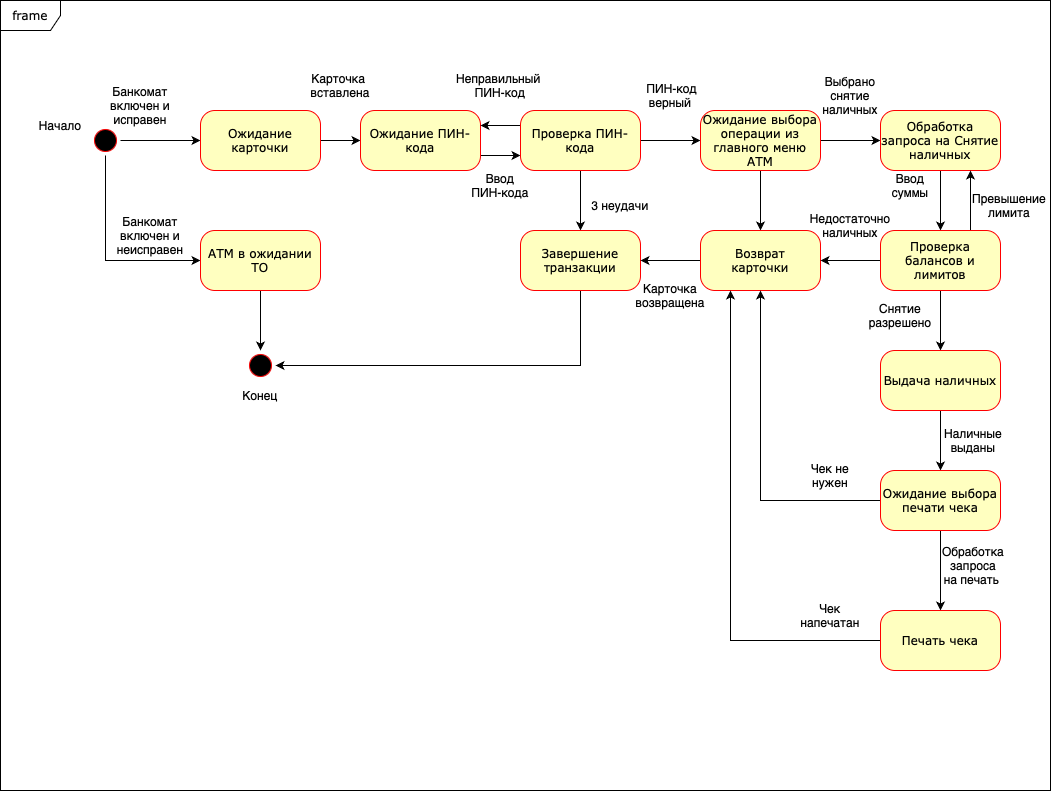

The diagram above was exported from draw.io. Its source (the exported page's mxGraphModel, read from the mxfile embedded in the PNG):
<mxGraphModel dx="1189" dy="906" grid="1" gridSize="10" guides="1" tooltips="1" connect="1" arrows="1" fold="1" page="1" pageScale="1" pageWidth="1100" pageHeight="850" background="none" math="0" shadow="0">
  <root>
    <mxCell id="0" />
    <mxCell id="1" parent="0" />
    <mxCell id="UTsiR3UxwsJSOK8FF2Qk-1" style="edgeStyle=orthogonalEdgeStyle;rounded=0;orthogonalLoop=1;jettySize=auto;html=1;exitX=0.5;exitY=0;exitDx=0;exitDy=0;entryX=0;entryY=0.5;entryDx=0;entryDy=0;" parent="1" source="382b91b5511bd0f7-1" target="382b91b5511bd0f7-6" edge="1">
      <mxGeometry relative="1" as="geometry" />
    </mxCell>
    <mxCell id="UTsiR3UxwsJSOK8FF2Qk-6" style="edgeStyle=orthogonalEdgeStyle;rounded=0;orthogonalLoop=1;jettySize=auto;html=1;entryX=0;entryY=0.5;entryDx=0;entryDy=0;" parent="1" source="382b91b5511bd0f7-1" target="UTsiR3UxwsJSOK8FF2Qk-5" edge="1">
      <mxGeometry relative="1" as="geometry">
        <Array as="points">
          <mxPoint x="145" y="270" />
        </Array>
      </mxGeometry>
    </mxCell>
    <mxCell id="382b91b5511bd0f7-1" value="" style="ellipse;html=1;shape=startState;fillColor=#000000;strokeColor=#ff0000;rounded=1;shadow=0;comic=0;labelBackgroundColor=none;fontFamily=Verdana;fontSize=12;fontColor=#000000;align=center;direction=south;" parent="1" vertex="1">
      <mxGeometry x="130" y="135" width="30" height="30" as="geometry" />
    </mxCell>
    <mxCell id="UTsiR3UxwsJSOK8FF2Qk-3" value="" style="edgeStyle=orthogonalEdgeStyle;rounded=0;orthogonalLoop=1;jettySize=auto;html=1;" parent="1" source="382b91b5511bd0f7-6" target="UTsiR3UxwsJSOK8FF2Qk-2" edge="1">
      <mxGeometry relative="1" as="geometry" />
    </mxCell>
    <mxCell id="382b91b5511bd0f7-6" value="Ожидание карточки" style="rounded=1;whiteSpace=wrap;html=1;arcSize=24;fillColor=#ffffc0;strokeColor=#ff0000;shadow=0;comic=0;labelBackgroundColor=none;fontFamily=Verdana;fontSize=12;fontColor=#000000;align=center;" parent="1" vertex="1">
      <mxGeometry x="240" y="120" width="120" height="60" as="geometry" />
    </mxCell>
    <mxCell id="2a3bc250acf0617d-8" value="frame" style="shape=umlFrame;whiteSpace=wrap;html=1;rounded=1;shadow=0;comic=0;labelBackgroundColor=none;strokeWidth=1;fontFamily=Verdana;fontSize=12;align=center;" parent="1" vertex="1">
      <mxGeometry x="40" y="10" width="1050" height="790" as="geometry" />
    </mxCell>
    <mxCell id="UTsiR3UxwsJSOK8FF2Qk-62" style="edgeStyle=orthogonalEdgeStyle;rounded=0;orthogonalLoop=1;jettySize=auto;html=1;exitX=1;exitY=0.75;exitDx=0;exitDy=0;entryX=0;entryY=0.75;entryDx=0;entryDy=0;" parent="1" source="UTsiR3UxwsJSOK8FF2Qk-2" target="UTsiR3UxwsJSOK8FF2Qk-9" edge="1">
      <mxGeometry relative="1" as="geometry" />
    </mxCell>
    <mxCell id="UTsiR3UxwsJSOK8FF2Qk-2" value="Ожидание ПИН-кода" style="whiteSpace=wrap;html=1;fontFamily=Verdana;fillColor=#ffffc0;strokeColor=#ff0000;fontColor=#000000;rounded=1;arcSize=24;shadow=0;comic=0;labelBackgroundColor=none;" parent="1" vertex="1">
      <mxGeometry x="400" y="120" width="120" height="60" as="geometry" />
    </mxCell>
    <mxCell id="UTsiR3UxwsJSOK8FF2Qk-4" value="" style="ellipse;html=1;shape=startState;fillColor=#000000;strokeColor=#ff0000;rounded=1;shadow=0;comic=0;labelBackgroundColor=none;fontFamily=Verdana;fontSize=12;fontColor=#000000;align=center;direction=south;" parent="1" vertex="1">
      <mxGeometry x="285" y="360" width="30" height="30" as="geometry" />
    </mxCell>
    <mxCell id="UTsiR3UxwsJSOK8FF2Qk-7" style="edgeStyle=orthogonalEdgeStyle;rounded=0;orthogonalLoop=1;jettySize=auto;html=1;exitX=0.5;exitY=1;exitDx=0;exitDy=0;" parent="1" source="UTsiR3UxwsJSOK8FF2Qk-5" target="UTsiR3UxwsJSOK8FF2Qk-4" edge="1">
      <mxGeometry relative="1" as="geometry" />
    </mxCell>
    <mxCell id="UTsiR3UxwsJSOK8FF2Qk-5" value="АТМ в ожидании ТО" style="rounded=1;whiteSpace=wrap;html=1;arcSize=24;fillColor=#ffffc0;strokeColor=#ff0000;shadow=0;comic=0;labelBackgroundColor=none;fontFamily=Verdana;fontSize=12;fontColor=#000000;align=center;" parent="1" vertex="1">
      <mxGeometry x="240" y="240" width="120" height="60" as="geometry" />
    </mxCell>
    <mxCell id="UTsiR3UxwsJSOK8FF2Qk-11" style="edgeStyle=orthogonalEdgeStyle;rounded=0;orthogonalLoop=1;jettySize=auto;html=1;exitX=0;exitY=0.25;exitDx=0;exitDy=0;entryX=1;entryY=0.25;entryDx=0;entryDy=0;" parent="1" source="UTsiR3UxwsJSOK8FF2Qk-9" target="UTsiR3UxwsJSOK8FF2Qk-2" edge="1">
      <mxGeometry relative="1" as="geometry" />
    </mxCell>
    <mxCell id="UTsiR3UxwsJSOK8FF2Qk-16" value="" style="edgeStyle=orthogonalEdgeStyle;rounded=0;orthogonalLoop=1;jettySize=auto;html=1;" parent="1" source="UTsiR3UxwsJSOK8FF2Qk-9" target="UTsiR3UxwsJSOK8FF2Qk-15" edge="1">
      <mxGeometry relative="1" as="geometry" />
    </mxCell>
    <mxCell id="UTsiR3UxwsJSOK8FF2Qk-20" value="" style="edgeStyle=orthogonalEdgeStyle;rounded=0;orthogonalLoop=1;jettySize=auto;html=1;" parent="1" source="UTsiR3UxwsJSOK8FF2Qk-9" target="UTsiR3UxwsJSOK8FF2Qk-19" edge="1">
      <mxGeometry relative="1" as="geometry" />
    </mxCell>
    <mxCell id="UTsiR3UxwsJSOK8FF2Qk-9" value="Проверка ПИН-кода" style="whiteSpace=wrap;html=1;fontFamily=Verdana;fillColor=#ffffc0;strokeColor=#ff0000;fontColor=#000000;rounded=1;arcSize=24;shadow=0;comic=0;labelBackgroundColor=none;" parent="1" vertex="1">
      <mxGeometry x="560" y="120" width="120" height="60" as="geometry" />
    </mxCell>
    <mxCell id="UTsiR3UxwsJSOK8FF2Qk-12" value="Ввод&lt;div&gt;ПИН-кода&lt;/div&gt;" style="text;html=1;align=center;verticalAlign=middle;whiteSpace=wrap;rounded=0;" parent="1" vertex="1">
      <mxGeometry x="510" y="180" width="60" height="30" as="geometry" />
    </mxCell>
    <mxCell id="UTsiR3UxwsJSOK8FF2Qk-13" value="Неправильный&amp;nbsp;&lt;div&gt;ПИН-код&lt;/div&gt;" style="text;html=1;align=center;verticalAlign=middle;whiteSpace=wrap;rounded=0;" parent="1" vertex="1">
      <mxGeometry x="510" y="80" width="60" height="30" as="geometry" />
    </mxCell>
    <mxCell id="UTsiR3UxwsJSOK8FF2Qk-18" style="edgeStyle=orthogonalEdgeStyle;rounded=0;orthogonalLoop=1;jettySize=auto;html=1;exitX=0.5;exitY=1;exitDx=0;exitDy=0;entryX=0.5;entryY=0;entryDx=0;entryDy=0;" parent="1" source="UTsiR3UxwsJSOK8FF2Qk-15" target="UTsiR3UxwsJSOK8FF2Qk-4" edge="1">
      <mxGeometry relative="1" as="geometry" />
    </mxCell>
    <mxCell id="UTsiR3UxwsJSOK8FF2Qk-15" value="Завершение&lt;div&gt;транзакции&lt;/div&gt;" style="whiteSpace=wrap;html=1;fontFamily=Verdana;fillColor=#ffffc0;strokeColor=#ff0000;fontColor=#000000;rounded=1;arcSize=24;shadow=0;comic=0;labelBackgroundColor=none;" parent="1" vertex="1">
      <mxGeometry x="560" y="240" width="120" height="60" as="geometry" />
    </mxCell>
    <mxCell id="UTsiR3UxwsJSOK8FF2Qk-17" value="3 неудачи" style="text;html=1;align=center;verticalAlign=middle;whiteSpace=wrap;rounded=0;" parent="1" vertex="1">
      <mxGeometry x="630" y="200" width="60" height="30" as="geometry" />
    </mxCell>
    <mxCell id="UTsiR3UxwsJSOK8FF2Qk-24" value="" style="edgeStyle=orthogonalEdgeStyle;rounded=0;orthogonalLoop=1;jettySize=auto;html=1;" parent="1" source="UTsiR3UxwsJSOK8FF2Qk-19" target="UTsiR3UxwsJSOK8FF2Qk-23" edge="1">
      <mxGeometry relative="1" as="geometry" />
    </mxCell>
    <mxCell id="UTsiR3UxwsJSOK8FF2Qk-27" value="" style="edgeStyle=orthogonalEdgeStyle;rounded=0;orthogonalLoop=1;jettySize=auto;html=1;" parent="1" source="UTsiR3UxwsJSOK8FF2Qk-19" target="UTsiR3UxwsJSOK8FF2Qk-26" edge="1">
      <mxGeometry relative="1" as="geometry" />
    </mxCell>
    <mxCell id="UTsiR3UxwsJSOK8FF2Qk-19" value="Ожидание выбора операции из главного меню АТМ" style="whiteSpace=wrap;html=1;fontFamily=Verdana;fillColor=#ffffc0;strokeColor=#ff0000;fontColor=#000000;rounded=1;arcSize=24;shadow=0;comic=0;labelBackgroundColor=none;" parent="1" vertex="1">
      <mxGeometry x="740" y="120" width="120" height="60" as="geometry" />
    </mxCell>
    <mxCell id="UTsiR3UxwsJSOK8FF2Qk-21" value="&amp;nbsp;ПИН-код&lt;div&gt;верный&lt;/div&gt;" style="text;html=1;align=center;verticalAlign=middle;whiteSpace=wrap;rounded=0;" parent="1" vertex="1">
      <mxGeometry x="680" y="90" width="60" height="30" as="geometry" />
    </mxCell>
    <mxCell id="UTsiR3UxwsJSOK8FF2Qk-33" value="" style="edgeStyle=orthogonalEdgeStyle;rounded=0;orthogonalLoop=1;jettySize=auto;html=1;" parent="1" source="UTsiR3UxwsJSOK8FF2Qk-23" target="UTsiR3UxwsJSOK8FF2Qk-32" edge="1">
      <mxGeometry relative="1" as="geometry" />
    </mxCell>
    <mxCell id="UTsiR3UxwsJSOK8FF2Qk-23" value="Обработка запроса на Снятие наличных" style="whiteSpace=wrap;html=1;fontFamily=Verdana;fillColor=#ffffc0;strokeColor=#ff0000;fontColor=#000000;rounded=1;arcSize=24;shadow=0;comic=0;labelBackgroundColor=none;" parent="1" vertex="1">
      <mxGeometry x="920" y="120" width="120" height="60" as="geometry" />
    </mxCell>
    <mxCell id="UTsiR3UxwsJSOK8FF2Qk-29" style="edgeStyle=orthogonalEdgeStyle;rounded=0;orthogonalLoop=1;jettySize=auto;html=1;exitX=0;exitY=0.5;exitDx=0;exitDy=0;entryX=1;entryY=0.5;entryDx=0;entryDy=0;" parent="1" source="UTsiR3UxwsJSOK8FF2Qk-26" target="UTsiR3UxwsJSOK8FF2Qk-15" edge="1">
      <mxGeometry relative="1" as="geometry" />
    </mxCell>
    <mxCell id="UTsiR3UxwsJSOK8FF2Qk-26" value="Возврат&lt;div&gt;карточки&lt;/div&gt;" style="whiteSpace=wrap;html=1;fontFamily=Verdana;fillColor=#ffffc0;strokeColor=#ff0000;fontColor=#000000;rounded=1;arcSize=24;shadow=0;comic=0;labelBackgroundColor=none;" parent="1" vertex="1">
      <mxGeometry x="740" y="240" width="120" height="60" as="geometry" />
    </mxCell>
    <mxCell id="UTsiR3UxwsJSOK8FF2Qk-36" value="" style="edgeStyle=orthogonalEdgeStyle;rounded=0;orthogonalLoop=1;jettySize=auto;html=1;" parent="1" source="UTsiR3UxwsJSOK8FF2Qk-32" target="UTsiR3UxwsJSOK8FF2Qk-35" edge="1">
      <mxGeometry relative="1" as="geometry" />
    </mxCell>
    <mxCell id="UTsiR3UxwsJSOK8FF2Qk-51" style="edgeStyle=orthogonalEdgeStyle;rounded=0;orthogonalLoop=1;jettySize=auto;html=1;exitX=0.75;exitY=0;exitDx=0;exitDy=0;entryX=0.75;entryY=1;entryDx=0;entryDy=0;" parent="1" source="UTsiR3UxwsJSOK8FF2Qk-32" target="UTsiR3UxwsJSOK8FF2Qk-23" edge="1">
      <mxGeometry relative="1" as="geometry" />
    </mxCell>
    <mxCell id="UTsiR3UxwsJSOK8FF2Qk-56" style="edgeStyle=orthogonalEdgeStyle;rounded=0;orthogonalLoop=1;jettySize=auto;html=1;exitX=0;exitY=0.5;exitDx=0;exitDy=0;entryX=1;entryY=0.5;entryDx=0;entryDy=0;" parent="1" source="UTsiR3UxwsJSOK8FF2Qk-32" target="UTsiR3UxwsJSOK8FF2Qk-26" edge="1">
      <mxGeometry relative="1" as="geometry" />
    </mxCell>
    <mxCell id="UTsiR3UxwsJSOK8FF2Qk-32" value="Проверка балансов и лимитов" style="whiteSpace=wrap;html=1;fontFamily=Verdana;fillColor=#ffffc0;strokeColor=#ff0000;fontColor=#000000;rounded=1;arcSize=24;shadow=0;comic=0;labelBackgroundColor=none;" parent="1" vertex="1">
      <mxGeometry x="920" y="240" width="120" height="60" as="geometry" />
    </mxCell>
    <mxCell id="UTsiR3UxwsJSOK8FF2Qk-38" value="" style="edgeStyle=orthogonalEdgeStyle;rounded=0;orthogonalLoop=1;jettySize=auto;html=1;" parent="1" source="UTsiR3UxwsJSOK8FF2Qk-35" target="UTsiR3UxwsJSOK8FF2Qk-37" edge="1">
      <mxGeometry relative="1" as="geometry" />
    </mxCell>
    <mxCell id="UTsiR3UxwsJSOK8FF2Qk-35" value="Выдача наличных" style="whiteSpace=wrap;html=1;fontFamily=Verdana;fillColor=#ffffc0;strokeColor=#ff0000;fontColor=#000000;rounded=1;arcSize=24;shadow=0;comic=0;labelBackgroundColor=none;" parent="1" vertex="1">
      <mxGeometry x="920" y="360" width="120" height="60" as="geometry" />
    </mxCell>
    <mxCell id="UTsiR3UxwsJSOK8FF2Qk-39" style="edgeStyle=orthogonalEdgeStyle;rounded=0;orthogonalLoop=1;jettySize=auto;html=1;exitX=0;exitY=0.5;exitDx=0;exitDy=0;" parent="1" source="UTsiR3UxwsJSOK8FF2Qk-37" target="UTsiR3UxwsJSOK8FF2Qk-26" edge="1">
      <mxGeometry relative="1" as="geometry" />
    </mxCell>
    <mxCell id="UTsiR3UxwsJSOK8FF2Qk-43" value="" style="edgeStyle=orthogonalEdgeStyle;rounded=0;orthogonalLoop=1;jettySize=auto;html=1;" parent="1" source="UTsiR3UxwsJSOK8FF2Qk-37" target="UTsiR3UxwsJSOK8FF2Qk-42" edge="1">
      <mxGeometry relative="1" as="geometry" />
    </mxCell>
    <mxCell id="UTsiR3UxwsJSOK8FF2Qk-37" value="Ожидание выбора печати чека" style="whiteSpace=wrap;html=1;fontFamily=Verdana;fillColor=#ffffc0;strokeColor=#ff0000;fontColor=#000000;rounded=1;arcSize=24;shadow=0;comic=0;labelBackgroundColor=none;" parent="1" vertex="1">
      <mxGeometry x="920" y="480" width="120" height="60" as="geometry" />
    </mxCell>
    <mxCell id="UTsiR3UxwsJSOK8FF2Qk-40" value="Карточка&lt;div&gt;возвращена&lt;/div&gt;" style="text;html=1;align=center;verticalAlign=middle;whiteSpace=wrap;rounded=0;" parent="1" vertex="1">
      <mxGeometry x="680" y="290" width="60" height="30" as="geometry" />
    </mxCell>
    <mxCell id="UTsiR3UxwsJSOK8FF2Qk-41" value="Чек не нужен" style="text;html=1;align=center;verticalAlign=middle;whiteSpace=wrap;rounded=0;" parent="1" vertex="1">
      <mxGeometry x="840" y="470" width="60" height="30" as="geometry" />
    </mxCell>
    <mxCell id="UTsiR3UxwsJSOK8FF2Qk-44" style="edgeStyle=orthogonalEdgeStyle;rounded=0;orthogonalLoop=1;jettySize=auto;html=1;exitX=0;exitY=0.5;exitDx=0;exitDy=0;entryX=0.25;entryY=1;entryDx=0;entryDy=0;" parent="1" source="UTsiR3UxwsJSOK8FF2Qk-42" target="UTsiR3UxwsJSOK8FF2Qk-26" edge="1">
      <mxGeometry relative="1" as="geometry" />
    </mxCell>
    <mxCell id="UTsiR3UxwsJSOK8FF2Qk-42" value="Печать чека" style="whiteSpace=wrap;html=1;fontFamily=Verdana;fillColor=#ffffc0;strokeColor=#ff0000;fontColor=#000000;rounded=1;arcSize=24;shadow=0;comic=0;labelBackgroundColor=none;" parent="1" vertex="1">
      <mxGeometry x="920" y="620" width="120" height="60" as="geometry" />
    </mxCell>
    <mxCell id="UTsiR3UxwsJSOK8FF2Qk-45" value="Чек напечатан" style="text;html=1;align=center;verticalAlign=middle;whiteSpace=wrap;rounded=0;" parent="1" vertex="1">
      <mxGeometry x="840" y="610" width="60" height="30" as="geometry" />
    </mxCell>
    <mxCell id="UTsiR3UxwsJSOK8FF2Qk-46" value="Начало" style="text;html=1;align=center;verticalAlign=middle;whiteSpace=wrap;rounded=0;" parent="1" vertex="1">
      <mxGeometry x="70" y="120" width="60" height="30" as="geometry" />
    </mxCell>
    <mxCell id="UTsiR3UxwsJSOK8FF2Qk-47" value="Конец" style="text;html=1;align=center;verticalAlign=middle;whiteSpace=wrap;rounded=0;" parent="1" vertex="1">
      <mxGeometry x="270" y="390" width="60" height="30" as="geometry" />
    </mxCell>
    <mxCell id="UTsiR3UxwsJSOK8FF2Qk-48" value="Снятие разрешено" style="text;html=1;align=center;verticalAlign=middle;whiteSpace=wrap;rounded=0;" parent="1" vertex="1">
      <mxGeometry x="910" y="310" width="60" height="30" as="geometry" />
    </mxCell>
    <mxCell id="UTsiR3UxwsJSOK8FF2Qk-49" value="Выбрано снятие наличных" style="text;html=1;align=center;verticalAlign=middle;whiteSpace=wrap;rounded=0;" parent="1" vertex="1">
      <mxGeometry x="860" y="90" width="60" height="30" as="geometry" />
    </mxCell>
    <mxCell id="UTsiR3UxwsJSOK8FF2Qk-50" value="Ввод суммы" style="text;html=1;align=center;verticalAlign=middle;whiteSpace=wrap;rounded=0;" parent="1" vertex="1">
      <mxGeometry x="920" y="180" width="60" height="30" as="geometry" />
    </mxCell>
    <mxCell id="UTsiR3UxwsJSOK8FF2Qk-52" value="Наличные выданы" style="text;html=1;align=center;verticalAlign=middle;whiteSpace=wrap;rounded=0;" parent="1" vertex="1">
      <mxGeometry x="983" y="435" width="60" height="30" as="geometry" />
    </mxCell>
    <mxCell id="UTsiR3UxwsJSOK8FF2Qk-53" value="Превышение&lt;div&gt;лимита&lt;/div&gt;" style="text;html=1;align=center;verticalAlign=middle;whiteSpace=wrap;rounded=0;" parent="1" vertex="1">
      <mxGeometry x="1019" y="200" width="60" height="30" as="geometry" />
    </mxCell>
    <mxCell id="UTsiR3UxwsJSOK8FF2Qk-55" value="Недостаточно&lt;div&gt;наличных&lt;/div&gt;" style="text;html=1;align=center;verticalAlign=middle;whiteSpace=wrap;rounded=0;" parent="1" vertex="1">
      <mxGeometry x="860" y="220" width="60" height="30" as="geometry" />
    </mxCell>
    <mxCell id="UTsiR3UxwsJSOK8FF2Qk-57" value="Обработка запроса на печать&amp;nbsp;" style="text;html=1;align=center;verticalAlign=middle;whiteSpace=wrap;rounded=0;" parent="1" vertex="1">
      <mxGeometry x="983" y="560" width="60" height="30" as="geometry" />
    </mxCell>
    <mxCell id="UTsiR3UxwsJSOK8FF2Qk-58" value="Карточка&amp;nbsp;&lt;div&gt;вставлена&lt;/div&gt;" style="text;html=1;align=center;verticalAlign=middle;whiteSpace=wrap;rounded=0;" parent="1" vertex="1">
      <mxGeometry x="350" y="80" width="60" height="30" as="geometry" />
    </mxCell>
    <mxCell id="UTsiR3UxwsJSOK8FF2Qk-59" value="Банкомат включен и исправен" style="text;html=1;align=center;verticalAlign=middle;whiteSpace=wrap;rounded=0;" parent="1" vertex="1">
      <mxGeometry x="140" y="100" width="80" height="30" as="geometry" />
    </mxCell>
    <mxCell id="UTsiR3UxwsJSOK8FF2Qk-60" value="Банкомат включен и неисправен" style="text;html=1;align=center;verticalAlign=middle;whiteSpace=wrap;rounded=0;" parent="1" vertex="1">
      <mxGeometry x="160" y="230" width="60" height="30" as="geometry" />
    </mxCell>
  </root>
</mxGraphModel>